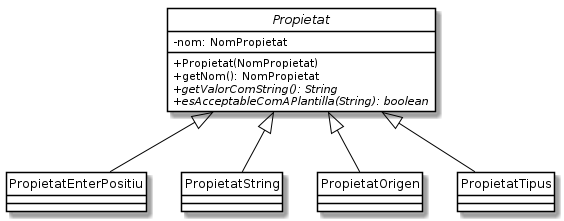

The diagram above was rendered by PlantUML. Its source (embedded in the PNG):
@startuml
abstract class Propietat {
    - nom: NomPropietat
    + Propietat(NomPropietat)
    + getNom(): NomPropietat
    + {abstract} getValorComString(): String
    + {abstract} esAcceptableComAPlantilla(String): boolean
}

class PropietatEnterPositiu extends Propietat
class PropietatString extends Propietat
class PropietatOrigen extends Propietat
class PropietatTipus extends Propietat

hide class circle
hide abstract circle
hide enum circle
hide enum method
skinparam classAttributeIconSize 0
skinparam class {
    BackgroundColor White
    BorderColor Black
    ArrowColor Black
}

@enduml